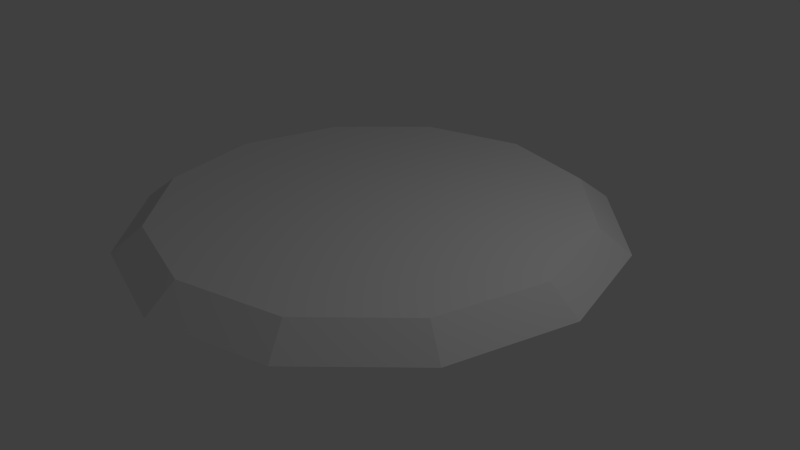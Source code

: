 # Source: beach.blend  (saved by Blender 2.72.0; exported with 4.5.12 LTS)
import bpy
from mathutils import Matrix  # noqa: F401  (used for matrix-valued properties, if any)

bpy.ops.wm.read_factory_settings(use_empty=True)
scene = bpy.context.scene
scene.name = 'Scene'

# ---- collections
col_collection_1 = bpy.data.collections.new('Collection 1'); scene.collection.children.link(col_collection_1)

# ---- world
world_world = bpy.data.worlds.new('World'); scene.world = world_world
world_world.color = (0.05088, 0.05088, 0.05088)
world_world.use_sun_shadow = False
world_world.sun_shadow_jitter_overblur = 0.0
world_world.cycles.sampling_method = 'MANUAL'
world_world.cycles.sample_map_resolution = 256

# ---- cameras
cam_camera = bpy.data.cameras.new('Camera')
cam_camera.clip_end = 100.0
cam_camera.lens = 35.0
cam_camera.sensor_width = 32.0
cam_camera.sensor_height = 18.0
cam_camera.ortho_scale = 7.314
cam_camera.dof.focus_distance = 0.0
cam_camera.dof.aperture_fstop = 128.0

# ---- lights
light_lamp = bpy.data.lights.new('Lamp', 'POINT')
light_lamp.transmission_factor = 0.0
light_lamp.cutoff_distance = 30.0
light_lamp.energy = 100.0
light_lamp.shadow_buffer_clip_start = 1.001
light_lamp.shadow_soft_size = 0.1
light_lamp.shadow_maximum_resolution = 0.006
light_lamp.use_absolute_resolution = True
light_lamp.cycles.use_multiple_importance_sampling = False

# ---- meshes
me_c_rculo = bpy.data.meshes.new('Círculo')
me_c_rculo.from_pydata([(-8.302e-10, 3.189, -0.05796), (-1.594, 2.762, -0.05796), (-2.762, 1.594, -0.05796), (-3.189, 1.028e-07, -0.05796), (-2.762, -1.594, -0.05796), (-1.594, -2.762, -0.05796), (-4.823e-07, -3.189, -0.05796), (1.594, -2.762, -0.05796), (2.762, -1.594, -0.05796), (3.189, -1.24e-06, -0.05796), (2.762, 1.594, -0.05796), (1.594, 2.762, -0.05796), (2.052e-08, 2.783, 0.2473), (-1.392, 2.411, 0.2473), (-2.411, 1.392, 0.2473), (-2.783, 5.118e-08, 0.2473), (-2.411, -1.392, 0.2473), (-1.392, -2.411, 0.2473), (-3.998e-07, -2.783, 0.2473), (1.392, -2.411, 0.2473), (2.411, -1.392, 0.2473), (2.783, -1.121e-06, 0.2473), (2.411, 1.392, 0.2473), (1.392, 2.411, 0.2473), (-1.896e-07, 2.78e-05, 0.2473)], [], [(11, 0, 12, 23), (10, 11, 23, 22), (9, 10, 22, 21), (8, 9, 21, 20), (7, 8, 20, 19), (6, 7, 19, 18), (5, 6, 18, 17), (4, 5, 17, 16), (3, 4, 16, 15), (2, 3, 15, 14), (1, 2, 14, 13), (0, 1, 13, 12), (20, 24, 19), (24, 15, 16), (14, 15, 24), (12, 24, 23), (24, 16, 17), (24, 21, 22), (12, 13, 24), (21, 24, 20), (18, 24, 17), (24, 22, 23), (13, 14, 24), (24, 18, 19)])
_uv = me_c_rculo.uv_layers.new(name='UVMap')
_uv.uv.foreach_set('vector', [0.7408, 0.9251, 0.499, 0.9789, 0.4979, 0.9189, 0.7014, 0.8739, 0.9171, 0.7845, 0.7408, 0.9251, 0.7014, 0.8739, 0.85, 0.7559, 0.9808, 0.5949, 0.9171, 0.7845, 0.85, 0.7559, 0.9039, 0.5964, 0.9147, 0.407, 0.9808, 0.5949, 0.9039, 0.5964, 0.8487, 0.4383, 0.7367, 0.2711, 0.9147, 0.407, 0.8487, 0.4383, 0.6992, 0.3238, 0.4943, 0.2238, 0.7367, 0.2711, 0.6992, 0.3238, 0.4953, 0.2837, 0.2525, 0.2776, 0.4943, 0.2238, 0.4953, 0.2837, 0.2919, 0.3287, 0.07618, 0.4181, 0.2525, 0.2776, 0.2919, 0.3287, 0.1433, 0.4467, 0.0125, 0.6077, 0.07618, 0.4181, 0.1433, 0.4467, 0.08936, 0.6062, 0.07854, 0.7957, 0.0125, 0.6077, 0.08936, 0.6062, 0.1446, 0.7643, 0.2566, 0.9315, 0.07854, 0.7957, 0.1446, 0.7643, 0.2941, 0.8788, 0.499, 0.9789, 0.2566, 0.9315, 0.2941, 0.8788, 0.4979, 0.9189, 0.8487, 0.4383, 0.4966, 0.6013, 0.6992, 0.3238, 0.4966, 0.6013, 0.08936, 0.6062, 0.1433, 0.4467, 0.1446, 0.7643, 0.08936, 0.6062, 0.4966, 0.6013, 0.4979, 0.9189, 0.4966, 0.6013, 0.7014, 0.8739, 0.4966, 0.6013, 0.1433, 0.4467, 0.2919, 0.3287, 0.4966, 0.6013, 0.9039, 0.5964, 0.85, 0.7559, 0.4979, 0.9189, 0.2941, 0.8788, 0.4966, 0.6013, 0.9039, 0.5964, 0.4966, 0.6013, 0.8487, 0.4383, 0.4953, 0.2837, 0.4966, 0.6013, 0.2919, 0.3287, 0.4966, 0.6013, 0.85, 0.7559, 0.7014, 0.8739, 0.2941, 0.8788, 0.1446, 0.7643, 0.4966, 0.6013, 0.4966, 0.6013, 0.4953, 0.2837, 0.6992, 0.3238])
me_c_rculo.use_remesh_preserve_volume = False
me_c_rculo.use_remesh_preserve_attributes = False
me_c_rculo.use_mirror_vertex_groups = False
me_c_rculo.update()

# ---- objects
ob_c_rculo = bpy.data.objects.new('Círculo', me_c_rculo)
ob_lamp = bpy.data.objects.new('Lamp', light_lamp)
ob_camera = bpy.data.objects.new('Camera', cam_camera)

# ---- transforms, parenting, visibility, modifiers, constraints
ob_c_rculo.location = (0.0, 0.0, 0.5031)
ob_c_rculo.lineart.crease_threshold = 0.0
ob_lamp.location = (4.076, 1.005, 5.904)
ob_lamp.rotation_euler = (0.6503, 0.05522, 1.866)
ob_lamp.lock_rotations_4d = False
ob_lamp.empty_display_type = 'ARROWS'
ob_lamp.color = (0.0, 0.0, 0.0, 0.0)
ob_lamp.lineart.crease_threshold = 0.0
ob_camera.location = (7.481, -6.508, 5.344)
ob_camera.rotation_euler = (1.109, 0.01082, 0.8149)
ob_camera.lock_rotations_4d = False
ob_camera.empty_display_type = 'ARROWS'
ob_camera.color = (0.0, 0.0, 0.0, 0.0)
ob_camera.display_type = 'WIRE'
ob_camera.lineart.crease_threshold = 0.0

# ---- collection membership
col_collection_1.objects.link(ob_c_rculo)
col_collection_1.objects.link(ob_lamp)
col_collection_1.objects.link(ob_camera)

# ---- scene / render settings (as saved in the file)
scene.camera = ob_camera
scene.frame_start = 1; scene.frame_end = 250; scene.frame_set(1)
scene.render.engine = 'BLENDER_EEVEE_NEXT'
scene.render.resolution_percentage = 50
scene.render.dither_intensity = 0.0
scene.cycles.use_denoising = False
scene.cycles.samples = 10
scene.cycles.sampling_pattern = 'TABULATED_SOBOL'
scene.cycles.light_sampling_threshold = 0.0
scene.cycles.use_adaptive_sampling = False
scene.cycles.use_light_tree = False
scene.cycles.blur_glossy = 0.0
scene.cycles.pixel_filter_type = 'GAUSSIAN'
scene.cycles.sample_clamp_indirect = 0.0
scene.view_settings.view_transform = 'Standard'
bpy.context.view_layer.update()

